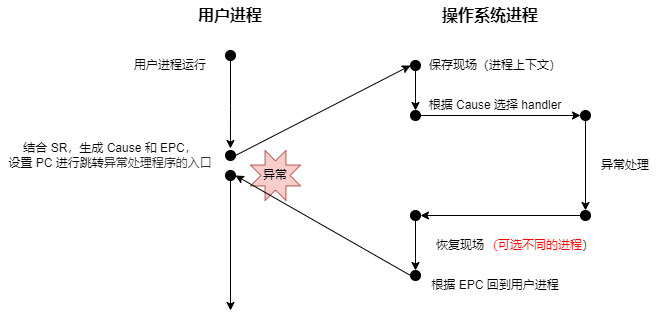

The diagram above was exported from draw.io. Its source (the exported page's mxGraphModel, read from the mxfile embedded in the PNG):
<mxGraphModel dx="865" dy="541" grid="1" gridSize="10" guides="1" tooltips="1" connect="1" arrows="1" fold="1" page="1" pageScale="1" pageWidth="827" pageHeight="1169" math="0" shadow="0">
  <root>
    <mxCell id="0" />
    <mxCell id="1" parent="0" />
    <mxCell id="AL1btZl9tQbFD1Ti96OT-4" style="edgeStyle=orthogonalEdgeStyle;rounded=0;orthogonalLoop=1;jettySize=auto;html=1;exitX=0.5;exitY=1;exitDx=0;exitDy=0;entryX=0.494;entryY=-0.197;entryDx=0;entryDy=0;entryPerimeter=0;" edge="1" parent="1" source="AL1btZl9tQbFD1Ti96OT-2" target="AL1btZl9tQbFD1Ti96OT-7">
      <mxGeometry relative="1" as="geometry">
        <mxPoint x="410" y="420" as="targetPoint" />
      </mxGeometry>
    </mxCell>
    <mxCell id="AL1btZl9tQbFD1Ti96OT-2" value="" style="ellipse;whiteSpace=wrap;html=1;fillColor=#000000;" vertex="1" parent="1">
      <mxGeometry x="405" y="320" width="10" height="10" as="geometry" />
    </mxCell>
    <mxCell id="AL1btZl9tQbFD1Ti96OT-5" value="用户进程运行" style="text;html=1;strokeColor=none;fillColor=none;align=center;verticalAlign=middle;whiteSpace=wrap;rounded=0;" vertex="1" parent="1">
      <mxGeometry x="310" y="320" width="80" height="30" as="geometry" />
    </mxCell>
    <mxCell id="AL1btZl9tQbFD1Ti96OT-6" value="" style="endArrow=classic;html=1;rounded=0;exitX=1;exitY=0.5;exitDx=0;exitDy=0;entryX=0;entryY=0.5;entryDx=0;entryDy=0;" edge="1" parent="1" source="AL1btZl9tQbFD1Ti96OT-7" target="AL1btZl9tQbFD1Ti96OT-15">
      <mxGeometry width="50" height="50" relative="1" as="geometry">
        <mxPoint x="480" y="440" as="sourcePoint" />
        <mxPoint x="590" y="330" as="targetPoint" />
      </mxGeometry>
    </mxCell>
    <mxCell id="AL1btZl9tQbFD1Ti96OT-7" value="" style="ellipse;whiteSpace=wrap;html=1;fillColor=#000000;" vertex="1" parent="1">
      <mxGeometry x="405" y="420" width="10" height="10" as="geometry" />
    </mxCell>
    <mxCell id="AL1btZl9tQbFD1Ti96OT-9" value="结合 SR，生成 Cause 和 EPC，&lt;br&gt;设置 PC 进行跳转&lt;span style=&quot;color: rgb(49 , 49 , 49) ; font-family: &amp;#34;open sans&amp;#34; , &amp;#34;helvetica neue&amp;#34; , &amp;#34;helvetica&amp;#34; , &amp;#34;arial&amp;#34; , sans-serif ; text-align: left ; background-color: rgb(255 , 255 , 255)&quot;&gt;&lt;font style=&quot;font-size: 12px&quot;&gt;异常处理程序的入口&lt;/font&gt;&lt;/span&gt;" style="text;html=1;strokeColor=none;fillColor=none;align=center;verticalAlign=middle;whiteSpace=wrap;rounded=0;" vertex="1" parent="1">
      <mxGeometry x="180" y="410" width="220" height="30" as="geometry" />
    </mxCell>
    <mxCell id="AL1btZl9tQbFD1Ti96OT-11" value="" style="verticalLabelPosition=bottom;verticalAlign=top;html=1;shape=mxgraph.basic.8_point_star;fillColor=#f8cecc;strokeColor=#b85450;" vertex="1" parent="1">
      <mxGeometry x="430" y="420" width="50" height="50" as="geometry" />
    </mxCell>
    <mxCell id="AL1btZl9tQbFD1Ti96OT-12" value="异常" style="text;html=1;strokeColor=none;fillColor=none;align=center;verticalAlign=middle;whiteSpace=wrap;rounded=0;" vertex="1" parent="1">
      <mxGeometry x="415" y="430" width="80" height="30" as="geometry" />
    </mxCell>
    <mxCell id="AL1btZl9tQbFD1Ti96OT-14" value="&lt;b&gt;&lt;font style=&quot;font-size: 16px&quot;&gt;用户进程&lt;/font&gt;&lt;/b&gt;" style="text;html=1;strokeColor=none;fillColor=none;align=center;verticalAlign=middle;whiteSpace=wrap;rounded=0;" vertex="1" parent="1">
      <mxGeometry x="370" y="270" width="80" height="30" as="geometry" />
    </mxCell>
    <mxCell id="AL1btZl9tQbFD1Ti96OT-15" value="" style="ellipse;whiteSpace=wrap;html=1;fillColor=#000000;" vertex="1" parent="1">
      <mxGeometry x="590" y="330" width="10" height="10" as="geometry" />
    </mxCell>
    <mxCell id="AL1btZl9tQbFD1Ti96OT-16" value="" style="endArrow=classic;html=1;rounded=0;fontSize=16;exitX=0.5;exitY=1;exitDx=0;exitDy=0;" edge="1" parent="1" source="AL1btZl9tQbFD1Ti96OT-15">
      <mxGeometry width="50" height="50" relative="1" as="geometry">
        <mxPoint x="590" y="460" as="sourcePoint" />
        <mxPoint x="595" y="380" as="targetPoint" />
      </mxGeometry>
    </mxCell>
    <mxCell id="AL1btZl9tQbFD1Ti96OT-17" value="保存现场（进程上下文）" style="text;html=1;strokeColor=none;fillColor=none;align=center;verticalAlign=middle;whiteSpace=wrap;rounded=0;" vertex="1" parent="1">
      <mxGeometry x="600" y="320" width="150" height="30" as="geometry" />
    </mxCell>
    <mxCell id="AL1btZl9tQbFD1Ti96OT-18" value="" style="ellipse;whiteSpace=wrap;html=1;fillColor=#000000;" vertex="1" parent="1">
      <mxGeometry x="590" y="380" width="10" height="10" as="geometry" />
    </mxCell>
    <mxCell id="AL1btZl9tQbFD1Ti96OT-19" value="根据 Cause 选择 handler" style="text;html=1;strokeColor=none;fillColor=none;align=center;verticalAlign=middle;whiteSpace=wrap;rounded=0;" vertex="1" parent="1">
      <mxGeometry x="600" y="360" width="150" height="30" as="geometry" />
    </mxCell>
    <mxCell id="AL1btZl9tQbFD1Ti96OT-21" value="" style="endArrow=classic;html=1;rounded=0;exitX=1;exitY=0.5;exitDx=0;exitDy=0;" edge="1" parent="1" source="AL1btZl9tQbFD1Ti96OT-18">
      <mxGeometry width="50" height="50" relative="1" as="geometry">
        <mxPoint x="610" y="410" as="sourcePoint" />
        <mxPoint x="760" y="385" as="targetPoint" />
      </mxGeometry>
    </mxCell>
    <mxCell id="AL1btZl9tQbFD1Ti96OT-22" value="&lt;b&gt;&lt;font style=&quot;font-size: 16px&quot;&gt;操作系统进程&lt;/font&gt;&lt;/b&gt;" style="text;html=1;strokeColor=none;fillColor=none;align=center;verticalAlign=middle;whiteSpace=wrap;rounded=0;" vertex="1" parent="1">
      <mxGeometry x="620" y="270" width="100" height="30" as="geometry" />
    </mxCell>
    <mxCell id="AL1btZl9tQbFD1Ti96OT-23" value="" style="ellipse;whiteSpace=wrap;html=1;fillColor=#000000;" vertex="1" parent="1">
      <mxGeometry x="760" y="380" width="10" height="10" as="geometry" />
    </mxCell>
    <mxCell id="AL1btZl9tQbFD1Ti96OT-24" value="异常处理" style="text;html=1;strokeColor=none;fillColor=none;align=center;verticalAlign=middle;whiteSpace=wrap;rounded=0;" vertex="1" parent="1">
      <mxGeometry x="760" y="420" width="90" height="30" as="geometry" />
    </mxCell>
    <mxCell id="AL1btZl9tQbFD1Ti96OT-25" value="" style="endArrow=classic;html=1;rounded=0;exitX=0.5;exitY=1;exitDx=0;exitDy=0;" edge="1" parent="1" source="AL1btZl9tQbFD1Ti96OT-23">
      <mxGeometry width="50" height="50" relative="1" as="geometry">
        <mxPoint x="684.9999999999857" y="480" as="sourcePoint" />
        <mxPoint x="765" y="480" as="targetPoint" />
      </mxGeometry>
    </mxCell>
    <mxCell id="AL1btZl9tQbFD1Ti96OT-26" value="" style="ellipse;whiteSpace=wrap;html=1;fillColor=#000000;" vertex="1" parent="1">
      <mxGeometry x="760" y="480" width="10" height="10" as="geometry" />
    </mxCell>
    <mxCell id="AL1btZl9tQbFD1Ti96OT-27" value="" style="endArrow=classic;html=1;rounded=0;fontSize=12;exitX=0;exitY=0.5;exitDx=0;exitDy=0;" edge="1" parent="1" source="AL1btZl9tQbFD1Ti96OT-26">
      <mxGeometry width="50" height="50" relative="1" as="geometry">
        <mxPoint x="590" y="420" as="sourcePoint" />
        <mxPoint x="600" y="485" as="targetPoint" />
      </mxGeometry>
    </mxCell>
    <mxCell id="AL1btZl9tQbFD1Ti96OT-28" value="" style="ellipse;whiteSpace=wrap;html=1;fillColor=#000000;" vertex="1" parent="1">
      <mxGeometry x="590" y="480" width="10" height="10" as="geometry" />
    </mxCell>
    <mxCell id="AL1btZl9tQbFD1Ti96OT-30" value="" style="endArrow=classic;html=1;rounded=0;fontSize=12;exitX=0.5;exitY=1;exitDx=0;exitDy=0;" edge="1" parent="1" source="AL1btZl9tQbFD1Ti96OT-28">
      <mxGeometry width="50" height="50" relative="1" as="geometry">
        <mxPoint x="510" y="500" as="sourcePoint" />
        <mxPoint x="595" y="540" as="targetPoint" />
      </mxGeometry>
    </mxCell>
    <mxCell id="AL1btZl9tQbFD1Ti96OT-31" value="恢复现场" style="text;html=1;strokeColor=none;fillColor=none;align=center;verticalAlign=middle;whiteSpace=wrap;rounded=0;" vertex="1" parent="1">
      <mxGeometry x="600" y="500" width="80" height="30" as="geometry" />
    </mxCell>
    <mxCell id="AL1btZl9tQbFD1Ti96OT-32" value="" style="ellipse;whiteSpace=wrap;html=1;fillColor=#000000;" vertex="1" parent="1">
      <mxGeometry x="590" y="540" width="10" height="10" as="geometry" />
    </mxCell>
    <mxCell id="AL1btZl9tQbFD1Ti96OT-33" value="" style="endArrow=classic;html=1;rounded=0;fontSize=12;exitX=0;exitY=0.5;exitDx=0;exitDy=0;entryX=0;entryY=0.5;entryDx=0;entryDy=0;" edge="1" parent="1" source="AL1btZl9tQbFD1Ti96OT-32" target="AL1btZl9tQbFD1Ti96OT-12">
      <mxGeometry width="50" height="50" relative="1" as="geometry">
        <mxPoint x="520" y="460" as="sourcePoint" />
        <mxPoint x="570" y="410" as="targetPoint" />
      </mxGeometry>
    </mxCell>
    <mxCell id="AL1btZl9tQbFD1Ti96OT-34" value="" style="ellipse;whiteSpace=wrap;html=1;fillColor=#000000;" vertex="1" parent="1">
      <mxGeometry x="405" y="440" width="10" height="10" as="geometry" />
    </mxCell>
    <mxCell id="AL1btZl9tQbFD1Ti96OT-35" value="根据 EPC 回到用户进程" style="text;html=1;strokeColor=none;fillColor=none;align=center;verticalAlign=middle;whiteSpace=wrap;rounded=0;" vertex="1" parent="1">
      <mxGeometry x="605" y="540" width="140" height="30" as="geometry" />
    </mxCell>
    <mxCell id="AL1btZl9tQbFD1Ti96OT-37" value="" style="endArrow=classic;html=1;rounded=0;fontSize=12;" edge="1" parent="1">
      <mxGeometry width="50" height="50" relative="1" as="geometry">
        <mxPoint x="410" y="450" as="sourcePoint" />
        <mxPoint x="410" y="580" as="targetPoint" />
      </mxGeometry>
    </mxCell>
    <mxCell id="AL1btZl9tQbFD1Ti96OT-39" value="&lt;font color=&quot;#ff0000&quot;&gt;（可选不同的进程&lt;/font&gt;）" style="text;html=1;strokeColor=none;fillColor=none;align=center;verticalAlign=middle;whiteSpace=wrap;rounded=0;fontSize=12;" vertex="1" parent="1">
      <mxGeometry x="660" y="500" width="120" height="30" as="geometry" />
    </mxCell>
  </root>
</mxGraphModel>